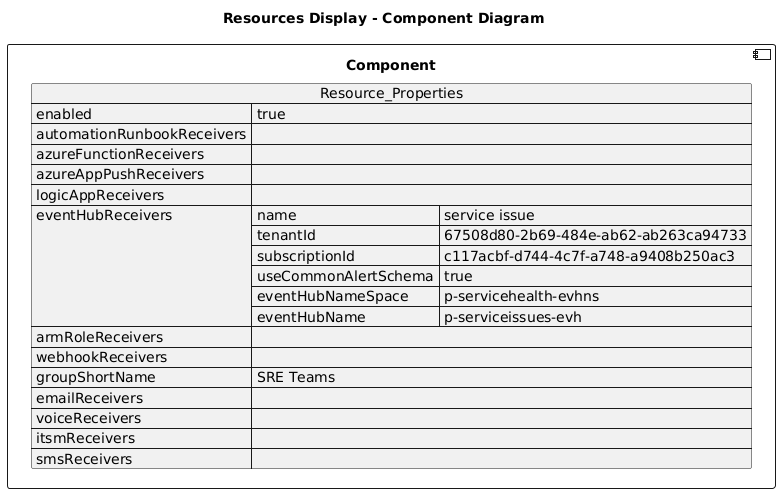

The diagram above was rendered by PlantUML. Its source (embedded in the PNG):
@startuml

title Resources Display - Component Diagram

component Component {

json  Resource_Properties {
  "enabled": true,
  "automationRunbookReceivers": [],
  "azureFunctionReceivers": [],
  "azureAppPushReceivers": [],
  "logicAppReceivers": [],
  "eventHubReceivers": [
    {
      "name": "service issue",
      "tenantId": "67508d80-2b69-484e-ab62-ab263ca94733",
      "subscriptionId": "c117acbf-d744-4c7f-a748-a9408b250ac3",
      "useCommonAlertSchema": true,
      "eventHubNameSpace": "p-servicehealth-evhns",
      "eventHubName": "p-serviceissues-evh"
    }
  ],
  "armRoleReceivers": [],
  "webhookReceivers": [],
  "groupShortName": "SRE Teams",
  "emailReceivers": [],
  "voiceReceivers": [],
  "itsmReceivers": [],
  "smsReceivers": []
}
}
@enduml